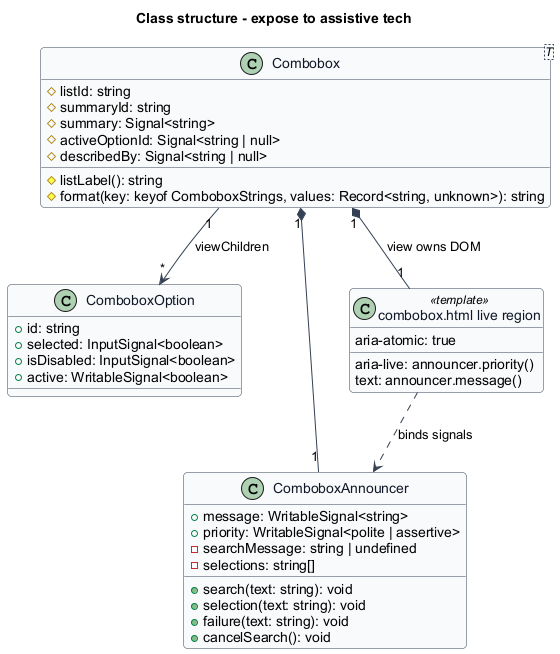

The diagram above was rendered by PlantUML. Its source (embedded in the PNG):
@startuml
skinparam backgroundColor #FFFFFF
skinparam shadowing false
skinparam roundcorner 8
skinparam defaultFontName Arial
skinparam ArrowColor #344054
skinparam class {
  BorderColor #344054
  FontColor #101828
  BackgroundColor #F9FAFB
}
title Class structure - expose to assistive tech
class "Combobox<T>" as Combo {
  #listId: string
  #summaryId: string
  #summary: Signal<string>
  #activeOptionId: Signal<string | null>
  #describedBy: Signal<string | null>
  #listLabel(): string
  #format(key: keyof ComboboxStrings, values: Record<string, unknown>): string
}
class ComboboxOption {
  +id: string
  +selected: InputSignal<boolean>
  +isDisabled: InputSignal<boolean>
  +active: WritableSignal<boolean>
}
class ComboboxAnnouncer {
  +message: WritableSignal<string>
  +priority: WritableSignal<polite | assertive>
  -searchMessage: string | undefined
  -selections: string[]
  +search(text: string): void
  +selection(text: string): void
  +failure(text: string): void
  +cancelSearch(): void
}
class "combobox.html live region" as Region <<template>> {
  aria-live: announcer.priority()
  aria-atomic: true
  text: announcer.message()
}
Combo "1" --> "*" ComboboxOption : viewChildren
Combo "1" *-- "1" ComboboxAnnouncer
Combo "1" *-- "1" Region : view owns DOM
Region ..> ComboboxAnnouncer : binds signals
@enduml